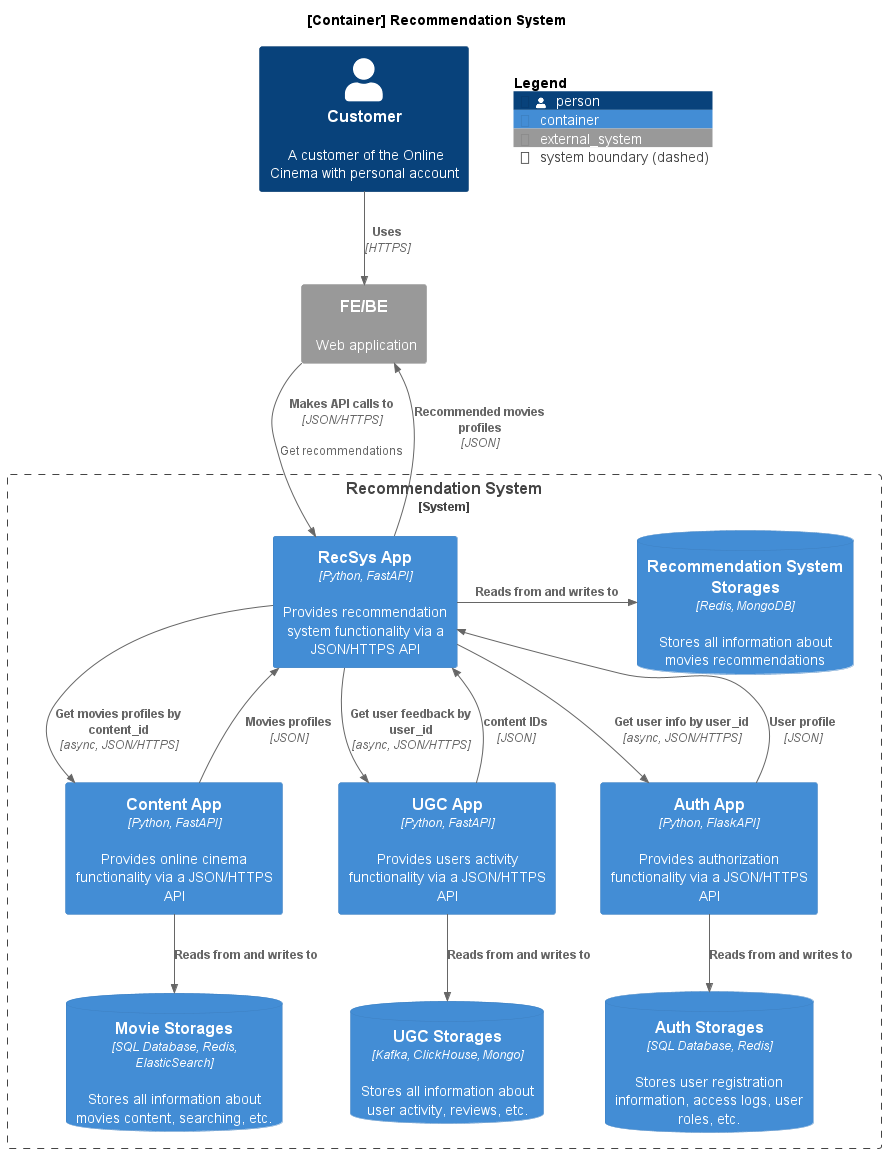

The diagram above was rendered by PlantUML. Its source (embedded in the PNG):
@startuml

!include https://raw.githubusercontent.com/plantuml-stdlib/C4-PlantUML/v2.5.0/C4_Container.puml

title [Container] Recommendation System

Person(user, "Customer", "A customer of the Online Cinema with personal account")
System_Ext(fe, "FE/BE", "Web application")
System_Boundary(c1, "Recommendation System") {
    Container(recsys, "RecSys App", "Python, FastAPI", "Provides recommendation system functionality via a JSON/HTTPS API")
    Container(content, "Content App", "Python, FastAPI", "Provides online cinema functionality via a JSON/HTTPS API")
    Container(ugc, "UGC App", "Python, FastAPI", "Provides users activity functionality via a JSON/HTTPS API")
    Container(auth, "Auth App", "Python, FlaskAPI", "Provides authorization functionality via a JSON/HTTPS API")
    ContainerDb(recsys_db, "Recommendation System Storages", "Redis, MongoDB", "Stores all information about movies recommendations")
    ContainerDb(content_db, "Movie Storages", "SQL Database, Redis, ElasticSearch", "Stores all information about movies content, searching, etc.")
    ContainerDb(ugc_db, "UGC Storages", "Kafka, ClickHouse, Mongo", "Stores all information about user activity, reviews, etc.")
    ContainerDb(auth_db, "Auth Storages", "SQL Database, Redis", "Stores user registration information, access logs, user roles, etc.")
}

Rel(user, fe, "Uses", "HTTPS")
Rel(fe, recsys, "Makes API calls to", "JSON/HTTPS", "Get recommendations")
Rel_Back(fe, recsys, "Recommended movies profiles", "JSON")

Rel_R(recsys, recsys_db, "Reads from and writes to")
Rel(content, content_db, "Reads from and writes to")
Rel(auth, auth_db, "Reads from and writes to")
Rel(ugc, ugc_db, "Reads from and writes to")

Rel(recsys, ugc, "Get user feedback by user_id", "async, JSON/HTTPS")
Rel(recsys, auth, "Get user info by user_id", "async, JSON/HTTPS")
Rel(recsys, content, "Get movies profiles by content_id", "async, JSON/HTTPS")

Rel_Back(recsys, ugc, "content IDs", "JSON")
Rel_Back(recsys, auth, "User profile", "JSON")
Rel_Back(recsys, content, "Movies profiles", "JSON")

SHOW_FLOATING_LEGEND()

@enduml